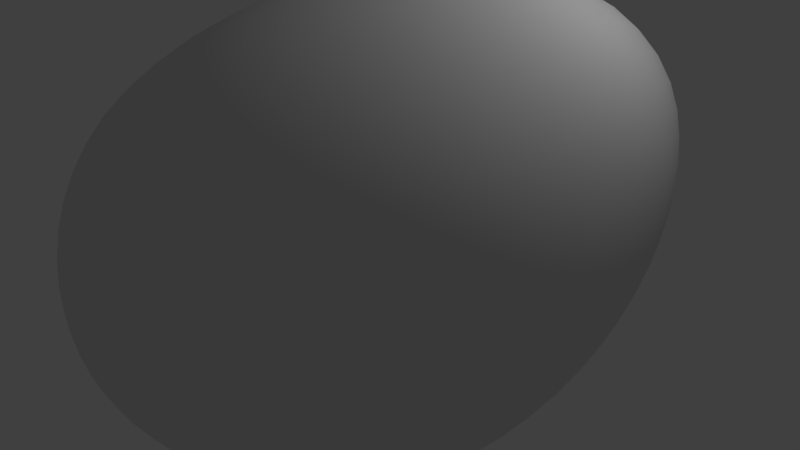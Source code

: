 # Source: test_asteroid2_LOD1.blend  (saved by Blender 2.76.0; exported with 4.5.12 LTS)
import bpy
from mathutils import Matrix  # noqa: F401  (used for matrix-valued properties, if any)

bpy.ops.wm.read_factory_settings(use_empty=True)
scene = bpy.context.scene
scene.name = 'Scene'

# ---- collections
col_collection_1 = bpy.data.collections.new('Collection 1'); scene.collection.children.link(col_collection_1)

# ---- materials (node trees are filled in below, after node groups)
mat_material = bpy.data.materials.new('Material')
mat_material.alpha_threshold = 0.0
mat_material.use_transparent_shadow = False
mat_material.roughness = 0.5
mat_material.specular_intensity = 0.0
mat_material.line_color = (0.0, 0.0, 0.0, 1.0)

# ---- material node trees

# ---- world
world_world = bpy.data.worlds.new('World'); scene.world = world_world
world_world.color = (0.05088, 0.05088, 0.05088)
world_world.use_sun_shadow = False
world_world.sun_shadow_jitter_overblur = 0.0
world_world.cycles.sampling_method = 'MANUAL'
world_world.cycles.sample_map_resolution = 256

# ---- cameras
cam_camera = bpy.data.cameras.new('Camera')
cam_camera.clip_end = 100.0
cam_camera.lens = 35.0
cam_camera.sensor_width = 32.0
cam_camera.sensor_height = 18.0
cam_camera.ortho_scale = 7.314
cam_camera.dof.focus_distance = 0.0
cam_camera.dof.aperture_fstop = 128.0

# ---- lights
light_lamp = bpy.data.lights.new('Lamp', 'POINT')
light_lamp.transmission_factor = 0.0
light_lamp.cutoff_distance = 30.0
light_lamp.energy = 100.0
light_lamp.shadow_buffer_clip_start = 1.001
light_lamp.shadow_soft_size = 0.1
light_lamp.shadow_maximum_resolution = 0.006
light_lamp.use_absolute_resolution = True
light_lamp.cycles.use_multiple_importance_sampling = False

# ---- meshes
me_cube = bpy.data.meshes.new('Cube')
me_cube.from_pydata([(0.9856, 1.089, -0.4984), (1.953, -0.949, -0.2217), (-0.02415, -1.404, -0.7664), (-3.979, 1.69, -3.172), (1.953, 1.051, 1.778), (1.953, -0.949, 1.778), (-0.04737, -2.993, 1.778), (0.8127, 1.276, 1.971)], [], [(0, 1, 2, 3), (4, 7, 6, 5), (0, 4, 5, 1), (1, 5, 6, 2), (2, 6, 7, 3), (4, 0, 3, 7)])
me_cube.polygons.foreach_set('use_smooth', [True] * 6)
_uv = me_cube.uv_layers.new(name='UVMap')
_uv.uv.foreach_set('vector', [1.987e-08, 0.6667, 0.3333, 0.6667, 0.3333, 1.0, 0.0, 1.0, 0.3333, 0.3333, 0.3333, 0.6667, 4.967e-08, 0.6667, 0.0, 0.3333, 0.6667, 0.3333, 0.3333, 0.3333, 0.3333, 0.0, 0.6667, 1.987e-08, 2.98e-08, 0.3333, 0.0, 1.291e-07, 0.3333, 0.0, 0.3333, 0.3333, 1.0, 0.3333, 0.6667, 0.3333, 0.6667, 8.941e-08, 1.0, 0.0, 0.3333, 0.3333, 0.6667, 0.3333, 0.6667, 0.6667, 0.3333, 0.6667])
me_cube.materials.append(mat_material)
me_cube.use_remesh_preserve_volume = False
me_cube.use_remesh_preserve_attributes = False
me_cube.use_mirror_vertex_groups = False
me_cube.update()

# ---- objects
ob_cube = bpy.data.objects.new('Cube', me_cube)
ob_lamp = bpy.data.objects.new('Lamp', light_lamp)
ob_camera = bpy.data.objects.new('Camera', cam_camera)

# ---- transforms, parenting, visibility, modifiers, constraints
ob_cube.location = (-1.091, 0.3599, -0.8011)
ob_cube.scale = (2.422, 2.422, 2.422)
ob_cube.lock_rotations_4d = False
ob_cube.empty_display_type = 'ARROWS'
ob_cube.lineart.crease_threshold = 0.0
_m = ob_cube.modifiers.new('Subsurf', 'SUBSURF')
_m.uv_smooth = 'PRESERVE_CORNERS'
_m.quality = 2
_m.levels = 2
_m.show_only_control_edges = False
_m = ob_cube.modifiers.new('Subsurf.001', 'SUBSURF')
_m.uv_smooth = 'PRESERVE_CORNERS'
_m.quality = 2
_m.levels = 2
_m.show_only_control_edges = False
_m.use_creases = False
_m = ob_cube.modifiers.new('Displace', 'DISPLACE')
_m.strength = 0.8
ob_lamp.location = (4.076, 1.005, 5.904)
ob_lamp.rotation_euler = (0.6503, 0.05522, 1.866)
ob_lamp.lock_rotations_4d = False
ob_lamp.empty_display_type = 'ARROWS'
ob_lamp.color = (0.0, 0.0, 0.0, 0.0)
ob_lamp.lineart.crease_threshold = 0.0
ob_camera.location = (7.481, -6.508, 5.344)
ob_camera.rotation_euler = (1.109, 0.01082, 0.8149)
ob_camera.lock_rotations_4d = False
ob_camera.empty_display_type = 'ARROWS'
ob_camera.color = (0.0, 0.0, 0.0, 0.0)
ob_camera.display_type = 'WIRE'
ob_camera.lineart.crease_threshold = 0.0

# ---- collection membership
col_collection_1.objects.link(ob_cube)
col_collection_1.objects.link(ob_lamp)
col_collection_1.objects.link(ob_camera)

# ---- scene / render settings (as saved in the file)
scene.camera = ob_camera
scene.frame_start = 1; scene.frame_end = 250; scene.frame_set(1)
scene.render.engine = 'BLENDER_EEVEE_NEXT'
scene.render.resolution_percentage = 50
scene.render.dither_intensity = 0.0
scene.cycles.use_denoising = False
scene.cycles.samples = 10
scene.cycles.sampling_pattern = 'TABULATED_SOBOL'
scene.cycles.light_sampling_threshold = 0.0
scene.cycles.use_adaptive_sampling = False
scene.cycles.use_light_tree = False
scene.cycles.blur_glossy = 0.0
scene.cycles.pixel_filter_type = 'GAUSSIAN'
scene.cycles.sample_clamp_indirect = 0.0
scene.view_settings.view_transform = 'Standard'
bpy.context.view_layer.update()
